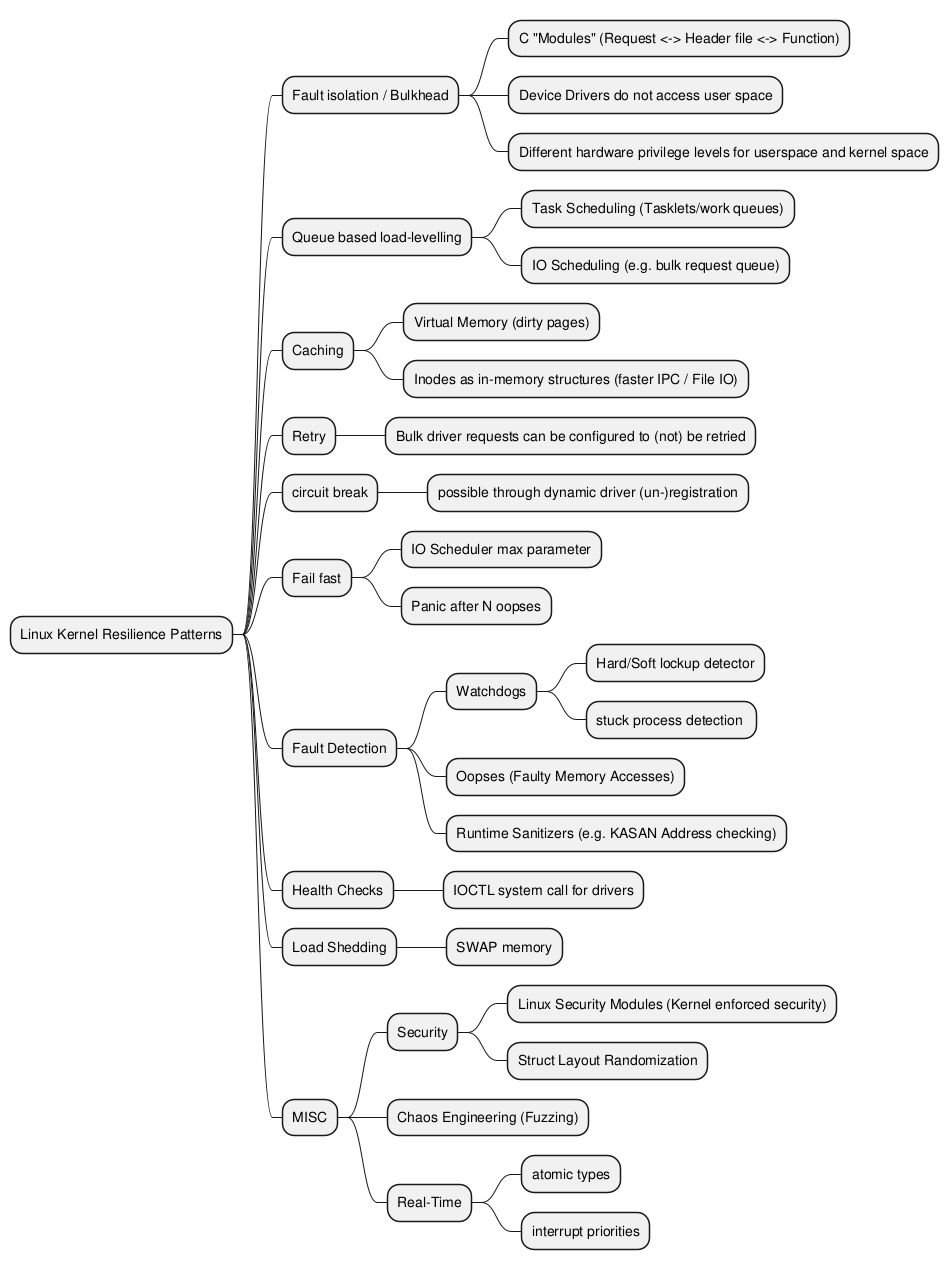

The diagram above was rendered by PlantUML. Its source (embedded in the PNG):
@startmindmap
+ Linux Kernel Resilience Patterns
++ Fault isolation / Bulkhead
+++ C "Modules" (Request <-> Header file <-> Function)
+++ Device Drivers do not access user space
+++ Different hardware privilege levels for userspace and kernel space
++ Queue based load-levelling
+++ Task Scheduling (Tasklets/work queues)
+++ IO Scheduling (e.g. bulk request queue)
++ Caching
+++ Virtual Memory (dirty pages)
+++ Inodes as in-memory structures (faster IPC / File IO)
++ Retry
+++ Bulk driver requests can be configured to (not) be retried
++ circuit break
+++ possible through dynamic driver (un-)registration
++ Fail fast
+++ IO Scheduler max parameter
+++ Panic after N oopses
++ Fault Detection
+++ Watchdogs
++++ Hard/Soft lockup detector
++++ stuck process detection 
+++ Oopses (Faulty Memory Accesses)
+++ Runtime Sanitizers (e.g. KASAN Address checking)
++ Health Checks
+++ IOCTL system call for drivers
++ Load Shedding
+++ SWAP memory
++ MISC
+++ Security
++++ Linux Security Modules (Kernel enforced security)
++++ Struct Layout Randomization
+++ Chaos Engineering (Fuzzing)
+++ Real-Time
++++ atomic types
++++ interrupt priorities
@endmindmap